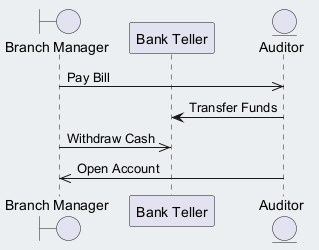

The diagram above was rendered by PlantUML. Its source (embedded in the PNG):
@startuml
skinparam backgroundColor #ECEFF1
skinparam classBackgroundColor #FFFFFF
skinparam classBorderColor #455A64
boundary "Branch Manager" as BM
participant "Bank Teller" as BT
entity "Auditor" as A
BM ->> A : Pay Bill
A -> BT : Transfer Funds
BM ->> BT : Withdraw Cash
A ->> BM : Open Account
@enduml